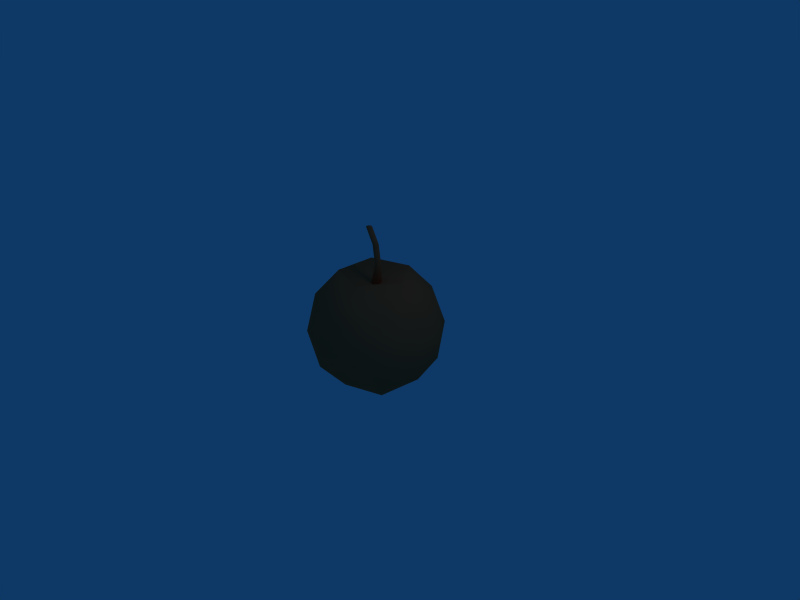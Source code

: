 # Source: peach.blend  (saved by Blender 2.42.0; exported with 4.5.12 LTS)
import bpy
from mathutils import Matrix  # noqa: F401  (used for matrix-valued properties, if any)

bpy.ops.wm.read_factory_settings(use_empty=True)
scene = bpy.context.scene
scene.name = 'Scene'

# ---- collections
col_collection_1 = bpy.data.collections.new('Collection 1'); scene.collection.children.link(col_collection_1)

# ---- materials (node trees are filled in below, after node groups)
mat_peach1 = bpy.data.materials.new('peach1')
mat_peach1.alpha_threshold = 0.0
mat_peach1.preview_render_type = 'FLAT'
mat_peach1.diffuse_color = (0.8, 0.3508, 0.21, 1.0)
mat_peach1.roughness = 0.5
mat_peach1.line_color = (0.0, 0.0, 0.0, 1.0)

# ---- material node trees

# ---- world
world_world = bpy.data.worlds.new('World'); scene.world = world_world
world_world.color = (0.05656, 0.2208, 0.4)
world_world.use_sun_shadow = False
world_world.sun_shadow_jitter_overblur = 0.0
world_world.cycles.sampling_method = 'MANUAL'
world_world.cycles.sample_map_resolution = 256

# ---- cameras
cam_camera = bpy.data.cameras.new('Camera')
cam_camera.passepartout_alpha = 0.2
cam_camera.clip_end = 100.0
cam_camera.lens = 35.0
cam_camera.ortho_scale = 7.314
cam_camera.show_passepartout = False
cam_camera.show_safe_areas = True
cam_camera.dof.focus_distance = 0.0
cam_camera.dof.aperture_fstop = 128.0

# ---- lights
light_spot = bpy.data.lights.new('Spot', 'POINT')
light_spot.transmission_factor = 0.0
light_spot.cutoff_distance = 30.0
light_spot.energy = 100.0
light_spot.shadow_buffer_clip_start = 1.001
light_spot.shadow_soft_size = 1.0
light_spot.shadow_maximum_resolution = 0.006
light_spot.use_absolute_resolution = True
light_spot.cycles.use_multiple_importance_sampling = False

# ---- meshes
me_sphere = bpy.data.meshes.new('Sphere')
me_sphere.from_pydata([(0.0, 0.0, -1.0), (0.7236, -0.5257, -0.4472), (-0.2764, -0.8506, -0.4472), (-0.8944, 0.0, -0.4472), (-0.2764, 0.8506, -0.4472), (0.7236, 0.5257, -0.4472), (0.2764, -0.8506, 0.4472), (-0.7236, -0.5257, 0.4472), (-0.7236, 0.5257, 0.4472), (0.2764, 0.8506, 0.4472), (0.8944, 0.0, 0.4472), (0.0, 0.0, 0.6684), (0.4253, -0.309, -0.8507), (-0.1625, -0.5, -0.8507), (0.2629, -0.809, -0.5257), (0.4253, 0.309, -0.8507), (0.8506, 0.0, -0.5257), (-0.5257, 0.0, -0.8507), (-0.6882, -0.5, -0.5257), (-0.1625, 0.5, -0.8507), (-0.6882, 0.5, -0.5257), (0.2629, 0.809, -0.5257), (0.9511, 0.309, 0.0), (0.9511, -0.309, 0.0), (0.5878, -0.809, 0.0), (0.0, -1.0, 0.0), (-0.5878, -0.809, 0.0), (-0.9511, -0.309, 0.0), (-0.9511, 0.309, 0.0), (-0.5878, 0.809, 0.0), (0.0, 1.0, 0.0), (0.5878, 0.809, 0.0), (0.6882, -0.5, 0.5257), (-0.2629, -0.809, 0.5257), (-0.8506, 0.0, 0.5257), (-0.2629, 0.809, 0.5257), (0.6882, 0.5, 0.5257), (0.5257, 0.0, 0.8507), (0.1625, -0.5, 0.8507), (-0.4253, -0.309, 0.8507), (-0.4253, 0.309, 0.8507), (0.1625, 0.5, 0.8507), (0.05939, 0.06659, 0.5629), (0.08112, -0.01453, 0.5629), (0.02174, -0.07392, 0.5629), (-0.05939, -0.05218, 0.5629), (-0.08112, 0.02894, 0.5629), (-0.02174, 0.08833, 0.5629), (0.08576, 0.03673, 0.9892), (0.09656, -0.003597, 0.9892), (0.06704, -0.03312, 0.9892), (0.02672, -0.02231, 0.9892), (0.01591, 0.01801, 0.9892), (0.04543, 0.04753, 0.9892), (-1.365e-08, 0.007208, 0.5629), (0.006769, 0.04753, 1.274), (-0.02275, 0.01801, 1.274), (-0.01195, -0.02231, 1.274), (0.02838, -0.03312, 1.274), (0.0579, -0.003597, 1.274), (0.04709, 0.03673, 1.274), (-0.07944, 0.03673, 1.502), (-0.06864, -0.003597, 1.502), (-0.09816, -0.03312, 1.502), (-0.1385, -0.02231, 1.502), (-0.1493, 0.01801, 1.502), (-0.1198, 0.04753, 1.502), (-0.109, 0.007208, 1.502)], [], [(14, 12, 1), (12, 14, 13), (2, 13, 14), (13, 0, 12), (16, 1, 12), (12, 15, 16), (5, 16, 15), (12, 0, 15), (18, 13, 2), (13, 18, 17), (3, 17, 18), (17, 0, 13), (20, 17, 3), (17, 20, 19), (4, 19, 20), (19, 0, 17), (21, 19, 4), (19, 21, 15), (5, 15, 21), (15, 0, 19), (23, 1, 16), (16, 22, 23), (10, 23, 22), (22, 16, 5), (25, 2, 14), (14, 24, 25), (6, 25, 24), (24, 14, 1), (27, 3, 18), (18, 26, 27), (7, 27, 26), (26, 18, 2), (29, 4, 20), (20, 28, 29), (8, 29, 28), (28, 20, 3), (31, 5, 21), (21, 30, 31), (9, 31, 30), (30, 21, 4), (32, 23, 10), (23, 32, 24), (6, 24, 32), (24, 1, 23), (33, 25, 6), (25, 33, 26), (7, 26, 33), (26, 2, 25), (34, 27, 7), (27, 34, 28), (8, 28, 34), (28, 3, 27), (35, 29, 8), (29, 35, 30), (9, 30, 35), (30, 4, 29), (36, 31, 9), (31, 36, 22), (10, 22, 36), (22, 5, 31), (38, 6, 32), (32, 37, 38), (11, 38, 37), (37, 32, 10), (39, 7, 33), (33, 38, 39), (11, 39, 38), (38, 33, 6), (40, 8, 34), (34, 39, 40), (11, 40, 39), (39, 34, 7), (41, 9, 35), (35, 40, 41), (11, 41, 40), (40, 35, 8), (37, 10, 36), (36, 41, 37), (11, 37, 41), (41, 36, 9), (54, 42, 43), (54, 43, 44), (54, 44, 45), (54, 45, 46), (54, 46, 47), (54, 47, 42), (42, 48, 49, 43), (43, 49, 50, 44), (44, 50, 51, 45), (45, 51, 52, 46), (46, 52, 53, 47), (47, 53, 48, 42), (48, 53, 55, 60), (53, 52, 56, 55), (52, 51, 57, 56), (51, 50, 58, 57), (50, 49, 59, 58), (49, 48, 60, 59), (59, 60, 61, 62), (58, 59, 62, 63), (57, 58, 63, 64), (56, 57, 64, 65), (55, 56, 65, 66), (60, 55, 66, 61), (67, 62, 61), (67, 63, 62), (67, 64, 63), (67, 65, 64), (67, 66, 65), (67, 61, 66)])
me_sphere.polygons.foreach_set('use_smooth', [True] * 110)
_uv = me_sphere.uv_layers.new(name='UVMap')
_uv.uv.foreach_set('vector', [0.6922, 0.6023, 0.7005, 0.4867, 0.7834, 0.5629, 0.7005, 0.4867, 0.6922, 0.6023, 0.5946, 0.5521, 0.6157, 0.6457, 0.5946, 0.5521, 0.6922, 0.6023, 0.5946, 0.5521, 0.5808, 0.4214, 0.7005, 0.4867, 0.8493, 0.4442, 0.7834, 0.5629, 0.7005, 0.4867, 0.7005, 0.4867, 0.7108, 0.3323, 0.8493, 0.4442, 0.4298, 0.3517, 0.5566, 0.3623, 0.4363, 0.479, 0.7005, 0.4867, 0.5808, 0.4214, 0.7108, 0.3323, 0.5198, 0.6436, 0.5946, 0.5521, 0.6157, 0.6457, 0.5946, 0.5521, 0.5198, 0.6436, 0.4511, 0.5112, 0.389, 0.6564, 0.4511, 0.5112, 0.5198, 0.6436, 0.4511, 0.5112, 0.5808, 0.4214, 0.5946, 0.5521, 0.1758, 0.4536, 0.2006, 0.5956, 0.07072, 0.5252, 0.2006, 0.5956, 0.1758, 0.4536, 0.292, 0.484, 0.253, 0.3958, 0.292, 0.484, 0.1758, 0.4536, 0.292, 0.484, 0.3484, 0.598, 0.2006, 0.5956, 0.3397, 0.3845, 0.292, 0.484, 0.253, 0.3958, 0.292, 0.484, 0.3397, 0.3845, 0.4363, 0.479, 0.4298, 0.3517, 0.4363, 0.479, 0.3397, 0.3845, 0.4363, 0.479, 0.3484, 0.598, 0.292, 0.484, 0.91, 0.6124, 0.7834, 0.5629, 0.8493, 0.4442, 0.5566, 0.3623, 0.463, 0.2514, 0.599, 0.2008, 0.4729, 0.1239, 0.599, 0.2008, 0.463, 0.2514, 0.463, 0.2514, 0.5566, 0.3623, 0.4298, 0.3517, 0.6812, 0.699, 0.6157, 0.6457, 0.6922, 0.6023, 0.6922, 0.6023, 0.7758, 0.6648, 0.6812, 0.699, 0.7486, 0.754, 0.6812, 0.699, 0.7758, 0.6648, 0.7758, 0.6648, 0.6922, 0.6023, 0.7834, 0.5629, 0.477, 0.7606, 0.389, 0.6564, 0.5198, 0.6436, 0.5198, 0.6436, 0.5886, 0.7292, 0.477, 0.7606, 0.5682, 0.8266, 0.477, 0.7606, 0.5886, 0.7292, 0.5886, 0.7292, 0.5198, 0.6436, 0.6157, 0.6457, 0.1831, 0.3434, 0.253, 0.3958, 0.1758, 0.4536, 0.1758, 0.4536, 0.05254, 0.3784, 0.1831, 0.3434, 0.1205, 0.2705, 0.1831, 0.3434, 0.05254, 0.3784, 0.05254, 0.3784, 0.1758, 0.4536, 0.07072, 0.5252, 0.3608, 0.2888, 0.4298, 0.3517, 0.3397, 0.3845, 0.3397, 0.3845, 0.2738, 0.3169, 0.3608, 0.2888, 0.294, 0.2401, 0.3608, 0.2888, 0.2738, 0.3169, 0.2738, 0.3169, 0.3397, 0.3845, 0.253, 0.3958, 0.8516, 0.755, 0.91, 0.6124, 0.9872, 0.7499, 0.91, 0.6124, 0.8516, 0.755, 0.7758, 0.6648, 0.7486, 0.754, 0.7758, 0.6648, 0.8516, 0.755, 0.7758, 0.6648, 0.7834, 0.5629, 0.91, 0.6124, 0.6667, 0.7987, 0.6812, 0.699, 0.7486, 0.754, 0.6812, 0.699, 0.6667, 0.7987, 0.5886, 0.7292, 0.5682, 0.8266, 0.5886, 0.7292, 0.6667, 0.7987, 0.5886, 0.7292, 0.6157, 0.6457, 0.6812, 0.699, 0.4651, 0.9149, 0.477, 0.7606, 0.5682, 0.8266, 0.477, 0.7606, 0.4651, 0.9149, 0.3278, 0.8015, 0.1205, 0.2705, 0.05254, 0.3784, 0.004477, 0.2178, 0.3278, 0.8015, 0.389, 0.6564, 0.477, 0.7606, 0.2118, 0.2495, 0.1831, 0.3434, 0.1205, 0.2705, 0.1831, 0.3434, 0.2118, 0.2495, 0.2738, 0.3169, 0.294, 0.2401, 0.2738, 0.3169, 0.2118, 0.2495, 0.2738, 0.3169, 0.253, 0.3958, 0.1831, 0.3434, 0.3661, 0.1858, 0.3608, 0.2888, 0.294, 0.2401, 0.3608, 0.2888, 0.3661, 0.1858, 0.463, 0.2514, 0.4729, 0.1239, 0.463, 0.2514, 0.3661, 0.1858, 0.463, 0.2514, 0.4298, 0.3517, 0.3608, 0.2888, 0.7707, 0.8551, 0.7486, 0.754, 0.8516, 0.755, 0.8516, 0.755, 0.9204, 0.8926, 0.7707, 0.8551, 0.7942, 0.9918, 0.7707, 0.8551, 0.9204, 0.8926, 0.9204, 0.8926, 0.8516, 0.755, 0.9872, 0.7499, 0.642, 0.9407, 0.5682, 0.8266, 0.6667, 0.7987, 0.6667, 0.7987, 0.7707, 0.8551, 0.642, 0.9407, 0.7942, 0.9918, 0.642, 0.9407, 0.7707, 0.8551, 0.7707, 0.8551, 0.6667, 0.7987, 0.7486, 0.754, 0.1407, 0.1661, 0.1205, 0.2705, 0.004477, 0.2178, 0.004477, 0.2178, 0.04531, 0.05585, 0.1407, 0.1661, 0.1956, 0.04723, 0.1407, 0.1661, 0.04531, 0.05585, 0.642, 0.9407, 0.4651, 0.9149, 0.5682, 0.8266, 0.2583, 0.1567, 0.294, 0.2401, 0.2118, 0.2495, 0.2118, 0.2495, 0.1407, 0.1661, 0.2583, 0.1567, 0.1956, 0.04723, 0.2583, 0.1567, 0.1407, 0.1661, 0.1407, 0.1661, 0.2118, 0.2495, 0.1205, 0.2705, 0.3463, 0.04709, 0.4729, 0.1239, 0.3661, 0.1858, 0.3661, 0.1858, 0.2583, 0.1567, 0.3463, 0.04709, 0.1956, 0.04723, 0.3463, 0.04709, 0.2583, 0.1567, 0.2583, 0.1567, 0.3661, 0.1858, 0.294, 0.2401, 0.8699, 0.02289, 0.8637, 0.04972, 0.8386, 0.03931, 0.9367, 0.02181, 0.9676, 0.03784, 0.9433, 0.04794, 0.9367, 0.02181, 0.9433, 0.04794, 0.9249, 0.04575, 0.9367, 0.02181, 0.9249, 0.04575, 0.9037, 0.03143, 0.8699, 0.02289, 0.9037, 0.03143, 0.8827, 0.04697, 0.8699, 0.02289, 0.8827, 0.04697, 0.8637, 0.04972, 0.8637, 0.04972, 0.8656, 0.1676, 0.8478, 0.1683, 0.8386, 0.03931, 0.9676, 0.03784, 0.9627, 0.1667, 0.9448, 0.1666, 0.9433, 0.04794, 0.9433, 0.04794, 0.9448, 0.1666, 0.9251, 0.1668, 0.9249, 0.04575, 0.9249, 0.04575, 0.9251, 0.1668, 0.905, 0.1669, 0.9037, 0.03143, 0.9037, 0.03143, 0.905, 0.1669, 0.8851, 0.1672, 0.8827, 0.04697, 0.8827, 0.04697, 0.8851, 0.1672, 0.8656, 0.1676, 0.8637, 0.04972, 0.8656, 0.1676, 0.8851, 0.1672, 0.8872, 0.2996, 0.8694, 0.2948, 0.8851, 0.1672, 0.905, 0.1669, 0.9064, 0.3036, 0.8872, 0.2996, 0.905, 0.1669, 0.9251, 0.1668, 0.9266, 0.3021, 0.9064, 0.3036, 0.9251, 0.1668, 0.9448, 0.1666, 0.9448, 0.2967, 0.9266, 0.3021, 0.9448, 0.1666, 0.9627, 0.1667, 0.9623, 0.2937, 0.9448, 0.2967, 0.8478, 0.1683, 0.8656, 0.1676, 0.8694, 0.2948, 0.8516, 0.2946, 0.8516, 0.2946, 0.8694, 0.2948, 0.882, 0.3939, 0.8652, 0.4012, 0.9448, 0.2967, 0.9623, 0.2937, 0.9492, 0.3993, 0.9331, 0.3949, 0.9266, 0.3021, 0.9448, 0.2967, 0.9331, 0.3949, 0.9215, 0.3982, 0.9064, 0.3036, 0.9266, 0.3021, 0.9215, 0.3982, 0.9082, 0.4092, 0.8872, 0.2996, 0.9064, 0.3036, 0.9082, 0.4092, 0.8949, 0.3973, 0.8694, 0.2948, 0.8872, 0.2996, 0.8949, 0.3973, 0.882, 0.3939, 0.8852, 0.4124, 0.8652, 0.4012, 0.882, 0.3939, 0.9312, 0.4127, 0.9331, 0.3949, 0.9492, 0.3993, 0.9312, 0.4127, 0.9215, 0.3982, 0.9331, 0.3949, 0.9312, 0.4127, 0.9082, 0.4092, 0.9215, 0.3982, 0.8852, 0.4124, 0.8949, 0.3973, 0.9082, 0.4092, 0.8852, 0.4124, 0.882, 0.3939, 0.8949, 0.3973])
_ca = me_sphere.color_attributes.new('Col', 'BYTE_COLOR', 'CORNER')
_ca.data.foreach_set('color', [1.0, 1.0, 1.0, 1.0, 1.0, 1.0, 1.0, 1.0, 1.0, 1.0, 1.0, 1.0, 1.0, 1.0, 1.0, 1.0, 1.0, 1.0, 1.0, 1.0, 1.0, 1.0, 1.0, 1.0, 1.0, 1.0, 1.0, 1.0, 1.0, 1.0, 1.0, 1.0, 1.0, 1.0, 1.0, 1.0, 1.0, 1.0, 1.0, 1.0, 1.0, 1.0, 1.0, 1.0, 1.0, 1.0, 1.0, 1.0, 1.0, 1.0, 1.0, 1.0, 1.0, 1.0, 1.0, 1.0, 1.0, 1.0, 1.0, 1.0, 1.0, 1.0, 1.0, 1.0, 1.0, 1.0, 1.0, 1.0, 1.0, 1.0, 1.0, 1.0, 1.0, 1.0, 1.0, 1.0, 1.0, 1.0, 1.0, 1.0, 1.0, 1.0, 1.0, 1.0, 1.0, 1.0, 1.0, 1.0, 1.0, 1.0, 1.0, 1.0, 1.0, 1.0, 1.0, 1.0, 1.0, 1.0, 1.0, 1.0, 1.0, 1.0, 1.0, 1.0, 1.0, 1.0, 1.0, 1.0, 1.0, 1.0, 1.0, 1.0, 1.0, 1.0, 1.0, 1.0, 1.0, 1.0, 1.0, 1.0, 1.0, 1.0, 1.0, 1.0, 1.0, 1.0, 1.0, 1.0, 1.0, 1.0, 1.0, 1.0, 1.0, 1.0, 1.0, 1.0, 1.0, 1.0, 1.0, 1.0, 1.0, 1.0, 1.0, 1.0, 1.0, 1.0, 1.0, 1.0, 1.0, 1.0, 1.0, 1.0, 1.0, 1.0, 1.0, 1.0, 1.0, 1.0, 1.0, 1.0, 1.0, 1.0, 1.0, 1.0, 1.0, 1.0, 1.0, 1.0, 1.0, 1.0, 1.0, 1.0, 1.0, 1.0, 1.0, 1.0, 1.0, 1.0, 1.0, 1.0, 1.0, 1.0, 1.0, 1.0, 1.0, 1.0, 1.0, 1.0, 1.0, 1.0, 1.0, 1.0, 1.0, 1.0, 1.0, 1.0, 1.0, 1.0, 1.0, 1.0, 1.0, 1.0, 1.0, 1.0, 1.0, 1.0, 1.0, 1.0, 1.0, 1.0, 1.0, 1.0, 1.0, 1.0, 1.0, 1.0, 1.0, 1.0, 1.0, 1.0, 1.0, 1.0, 1.0, 1.0, 1.0, 1.0, 1.0, 1.0, 1.0, 1.0, 1.0, 1.0, 1.0, 1.0, 1.0, 1.0, 1.0, 1.0, 1.0, 1.0, 1.0, 1.0, 1.0, 1.0, 1.0, 1.0, 1.0, 1.0, 1.0, 1.0, 1.0, 1.0, 1.0, 1.0, 1.0, 1.0, 1.0, 1.0, 1.0, 1.0, 1.0, 1.0, 1.0, 1.0, 1.0, 1.0, 1.0, 1.0, 1.0, 1.0, 1.0, 1.0, 1.0, 1.0, 1.0, 1.0, 1.0, 1.0, 1.0, 1.0, 1.0, 1.0, 1.0, 1.0, 1.0, 1.0, 1.0, 1.0, 1.0, 1.0, 1.0, 1.0, 1.0, 1.0, 1.0, 1.0, 1.0, 1.0, 1.0, 1.0, 1.0, 1.0, 1.0, 1.0, 1.0, 1.0, 1.0, 1.0, 1.0, 1.0, 1.0, 1.0, 1.0, 1.0, 1.0, 1.0, 1.0, 1.0, 1.0, 1.0, 1.0, 1.0, 1.0, 1.0, 1.0, 1.0, 1.0, 1.0, 1.0, 1.0, 1.0, 1.0, 1.0, 1.0, 1.0, 1.0, 1.0, 1.0, 1.0, 1.0, 1.0, 1.0, 1.0, 1.0, 1.0, 1.0, 1.0, 1.0, 1.0, 1.0, 1.0, 1.0, 1.0, 1.0, 1.0, 1.0, 1.0, 1.0, 1.0, 1.0, 1.0, 1.0, 1.0, 1.0, 1.0, 1.0, 1.0, 1.0, 1.0, 1.0, 1.0, 1.0, 1.0, 1.0, 1.0, 1.0, 1.0, 1.0, 1.0, 1.0, 1.0, 1.0, 1.0, 1.0, 1.0, 1.0, 1.0, 1.0, 1.0, 1.0, 1.0, 1.0, 1.0, 1.0, 1.0, 1.0, 1.0, 1.0, 1.0, 1.0, 1.0, 1.0, 1.0, 1.0, 1.0, 1.0, 1.0, 1.0, 1.0, 1.0, 1.0, 1.0, 1.0, 1.0, 1.0, 1.0, 1.0, 1.0, 1.0, 1.0, 1.0, 1.0, 1.0, 1.0, 1.0, 1.0, 1.0, 1.0, 1.0, 1.0, 1.0, 1.0, 1.0, 1.0, 1.0, 1.0, 1.0, 1.0, 1.0, 1.0, 1.0, 1.0, 1.0, 1.0, 1.0, 1.0, 1.0, 1.0, 1.0, 1.0, 1.0, 1.0, 1.0, 1.0, 1.0, 1.0, 1.0, 1.0, 1.0, 1.0, 1.0, 1.0, 1.0, 1.0, 1.0, 1.0, 1.0, 1.0, 1.0, 1.0, 1.0, 1.0, 1.0, 1.0, 1.0, 1.0, 1.0, 1.0, 1.0, 1.0, 1.0, 1.0, 1.0, 1.0, 1.0, 1.0, 1.0, 1.0, 1.0, 1.0, 1.0, 1.0, 1.0, 1.0, 1.0, 1.0, 1.0, 1.0, 1.0, 1.0, 1.0, 1.0, 1.0, 1.0, 1.0, 1.0, 1.0, 1.0, 1.0, 1.0, 1.0, 1.0, 1.0, 1.0, 1.0, 1.0, 1.0, 1.0, 1.0, 1.0, 1.0, 1.0, 1.0, 1.0, 1.0, 1.0, 1.0, 1.0, 1.0, 1.0, 1.0, 1.0, 1.0, 1.0, 1.0, 1.0, 1.0, 1.0, 1.0, 1.0, 1.0, 1.0, 1.0, 1.0, 1.0, 1.0, 1.0, 1.0, 1.0, 1.0, 1.0, 1.0, 1.0, 1.0, 1.0, 1.0, 1.0, 1.0, 1.0, 1.0, 1.0, 1.0, 1.0, 1.0, 1.0, 1.0, 1.0, 1.0, 1.0, 1.0, 1.0, 1.0, 1.0, 1.0, 1.0, 1.0, 1.0, 1.0, 1.0, 1.0, 1.0, 1.0, 1.0, 1.0, 1.0, 1.0, 1.0, 1.0, 1.0, 1.0, 1.0, 1.0, 1.0, 1.0, 1.0, 1.0, 1.0, 1.0, 1.0, 1.0, 1.0, 1.0, 1.0, 1.0, 1.0, 1.0, 1.0, 1.0, 1.0, 1.0, 1.0, 1.0, 1.0, 1.0, 1.0, 1.0, 1.0, 1.0, 1.0, 1.0, 1.0, 1.0, 1.0, 1.0, 1.0, 1.0, 1.0, 1.0, 1.0, 1.0, 1.0, 1.0, 1.0, 1.0, 1.0, 1.0, 1.0, 1.0, 1.0, 1.0, 1.0, 1.0, 1.0, 1.0, 1.0, 1.0, 1.0, 1.0, 1.0, 1.0, 1.0, 1.0, 1.0, 1.0, 1.0, 1.0, 1.0, 1.0, 1.0, 1.0, 1.0, 1.0, 1.0, 1.0, 1.0, 1.0, 1.0, 1.0, 1.0, 1.0, 1.0, 1.0, 1.0, 1.0, 1.0, 1.0, 1.0, 1.0, 1.0, 1.0, 1.0, 1.0, 1.0, 1.0, 1.0, 1.0, 1.0, 1.0, 1.0, 1.0, 1.0, 1.0, 1.0, 1.0, 1.0, 1.0, 1.0, 1.0, 1.0, 1.0, 1.0, 1.0, 1.0, 1.0, 1.0, 1.0, 1.0, 1.0, 1.0, 1.0, 1.0, 1.0, 1.0, 1.0, 1.0, 1.0, 1.0, 1.0, 1.0, 1.0, 1.0, 1.0, 1.0, 1.0, 1.0, 1.0, 1.0, 1.0, 1.0, 1.0, 1.0, 1.0, 1.0, 1.0, 1.0, 1.0, 1.0, 1.0, 1.0, 1.0, 1.0, 1.0, 1.0, 1.0, 1.0, 1.0, 1.0, 1.0, 1.0, 1.0, 1.0, 1.0, 1.0, 1.0, 1.0, 1.0, 1.0, 1.0, 1.0, 1.0, 1.0, 1.0, 1.0, 1.0, 1.0, 1.0, 1.0, 1.0, 1.0, 1.0, 1.0, 1.0, 1.0, 1.0, 1.0, 1.0, 1.0, 1.0, 1.0, 1.0, 1.0, 1.0, 1.0, 1.0, 1.0, 1.0, 1.0, 1.0, 1.0, 1.0, 1.0, 1.0, 1.0, 1.0, 1.0, 1.0, 1.0, 1.0, 1.0, 1.0, 1.0, 1.0, 1.0, 1.0, 1.0, 1.0, 1.0, 1.0, 1.0, 1.0, 1.0, 1.0, 1.0, 1.0, 1.0, 1.0, 1.0, 1.0, 1.0, 1.0, 1.0, 1.0, 1.0, 1.0, 1.0, 1.0, 1.0, 1.0, 1.0, 1.0, 1.0, 1.0, 1.0, 1.0, 1.0, 1.0, 1.0, 1.0, 1.0, 1.0, 1.0, 1.0, 1.0, 1.0, 1.0, 1.0, 1.0, 1.0, 1.0, 1.0, 1.0, 1.0, 1.0, 1.0, 1.0, 1.0, 1.0, 1.0, 1.0, 1.0, 1.0, 1.0, 1.0, 1.0, 1.0, 1.0, 1.0, 1.0, 1.0, 1.0, 1.0, 1.0, 1.0, 1.0, 1.0, 1.0, 1.0, 1.0, 1.0, 1.0, 1.0, 1.0, 1.0, 1.0, 1.0, 1.0, 1.0, 1.0, 1.0, 1.0, 1.0, 1.0, 1.0, 1.0, 1.0, 1.0, 1.0, 1.0, 1.0, 1.0, 1.0, 1.0, 1.0, 1.0, 1.0, 1.0, 1.0, 1.0, 1.0, 1.0, 1.0, 1.0, 1.0, 1.0, 1.0, 1.0, 1.0, 1.0, 1.0, 1.0, 1.0, 1.0, 1.0, 1.0, 1.0, 1.0, 1.0, 1.0, 1.0, 1.0, 1.0, 1.0, 1.0, 1.0, 1.0, 1.0, 1.0, 1.0, 1.0, 1.0, 1.0, 1.0, 1.0, 1.0, 1.0, 1.0, 1.0, 1.0, 1.0, 1.0, 1.0, 1.0, 1.0, 1.0, 1.0, 1.0, 1.0, 1.0, 1.0, 1.0, 1.0, 1.0, 1.0, 1.0, 1.0, 1.0, 1.0, 1.0, 1.0, 1.0, 1.0, 1.0, 1.0, 1.0, 1.0, 1.0, 1.0, 1.0, 1.0, 1.0, 1.0, 1.0, 1.0, 1.0, 1.0, 1.0, 1.0, 1.0, 1.0, 1.0, 1.0, 1.0, 1.0, 1.0, 1.0, 1.0, 1.0, 1.0, 1.0, 1.0, 1.0, 1.0, 1.0, 1.0, 1.0, 1.0, 1.0, 1.0, 1.0, 1.0, 1.0, 1.0, 1.0, 1.0, 1.0, 1.0, 1.0, 1.0, 1.0, 1.0, 1.0, 1.0, 1.0, 1.0, 1.0, 1.0, 1.0, 1.0, 1.0, 1.0, 1.0, 1.0, 1.0, 1.0, 1.0, 1.0, 1.0, 1.0, 1.0, 1.0, 1.0, 1.0, 1.0, 1.0, 1.0, 1.0, 1.0, 1.0, 1.0, 1.0, 1.0, 1.0, 1.0, 1.0, 1.0, 1.0, 1.0, 1.0, 1.0, 1.0, 1.0, 1.0, 1.0, 1.0, 1.0, 1.0, 1.0, 1.0, 1.0, 1.0, 1.0, 1.0, 1.0, 1.0, 1.0, 1.0, 1.0, 1.0, 1.0, 1.0, 1.0, 1.0, 1.0, 1.0, 1.0, 1.0, 1.0, 1.0, 1.0, 1.0, 1.0, 1.0, 1.0, 1.0, 1.0, 1.0, 1.0, 1.0, 1.0, 1.0, 1.0, 1.0, 1.0, 1.0, 1.0, 1.0, 1.0, 1.0, 1.0, 1.0, 1.0, 1.0, 1.0, 1.0, 1.0, 1.0, 1.0, 1.0, 1.0, 1.0, 1.0, 1.0, 1.0, 1.0, 1.0, 1.0, 1.0, 1.0, 1.0, 1.0, 1.0, 1.0, 1.0, 1.0, 1.0, 1.0, 1.0, 1.0, 1.0, 1.0, 1.0, 1.0, 1.0, 1.0, 1.0, 1.0, 1.0, 1.0, 1.0, 1.0, 1.0, 1.0, 1.0, 1.0, 1.0, 1.0, 1.0, 1.0, 1.0, 1.0, 1.0, 1.0, 1.0, 1.0, 1.0, 1.0, 1.0, 1.0, 1.0, 1.0, 1.0, 1.0, 1.0, 1.0, 1.0, 1.0, 1.0, 1.0, 1.0, 1.0, 1.0, 1.0, 1.0, 1.0, 1.0, 1.0, 1.0, 1.0, 1.0, 1.0, 1.0, 1.0, 1.0, 1.0, 1.0, 1.0, 1.0, 1.0, 1.0, 1.0, 1.0, 1.0, 1.0, 1.0, 1.0, 1.0, 1.0, 1.0, 1.0, 1.0, 1.0, 1.0, 1.0, 1.0, 1.0, 1.0, 1.0, 1.0, 1.0, 1.0, 1.0, 1.0, 1.0, 1.0, 1.0, 1.0, 1.0, 1.0, 1.0, 1.0, 1.0, 1.0, 1.0, 1.0, 1.0, 1.0, 1.0, 1.0, 1.0, 1.0, 1.0, 1.0, 1.0, 1.0, 1.0, 1.0, 1.0, 1.0, 1.0, 1.0, 1.0, 1.0, 1.0, 1.0, 1.0, 1.0, 1.0, 1.0, 1.0, 1.0, 1.0, 1.0, 1.0, 1.0, 1.0, 1.0, 1.0, 1.0, 1.0, 1.0, 1.0, 1.0, 1.0, 1.0, 1.0, 1.0, 1.0, 1.0, 1.0, 1.0, 1.0, 1.0, 1.0, 1.0, 1.0, 1.0, 1.0, 1.0, 1.0, 1.0, 1.0, 1.0, 1.0, 1.0, 1.0, 1.0, 1.0, 1.0, 1.0, 1.0, 1.0, 1.0, 1.0, 1.0, 1.0, 1.0, 1.0, 1.0, 1.0, 1.0, 1.0, 1.0, 1.0, 1.0, 1.0, 1.0, 1.0, 1.0, 1.0, 1.0, 1.0, 1.0, 1.0, 1.0, 1.0, 1.0, 1.0, 1.0, 1.0, 1.0, 1.0, 1.0, 1.0, 1.0, 1.0, 1.0, 1.0, 1.0, 1.0, 1.0, 1.0, 1.0, 1.0, 1.0, 1.0, 1.0, 1.0, 1.0, 1.0, 1.0, 1.0, 1.0, 1.0, 1.0, 1.0, 1.0, 1.0, 1.0, 1.0, 1.0, 1.0, 1.0, 1.0, 1.0, 1.0, 1.0, 1.0, 1.0, 1.0, 1.0, 1.0, 1.0, 1.0, 1.0, 1.0, 1.0, 1.0, 1.0, 1.0, 1.0, 1.0, 1.0, 1.0, 1.0, 1.0, 1.0, 1.0, 1.0, 1.0, 1.0, 1.0, 1.0])
me_sphere.materials.append(mat_peach1)
me_sphere.use_remesh_preserve_volume = False
me_sphere.use_remesh_preserve_attributes = False
me_sphere.use_mirror_vertex_groups = False
me_sphere.update()

# ---- objects
ob_sphere = bpy.data.objects.new('Sphere', me_sphere)
ob_lamp = bpy.data.objects.new('Lamp', light_spot)
ob_camera = bpy.data.objects.new('Camera', cam_camera)

# ---- transforms, parenting, visibility, modifiers, constraints
ob_sphere.location = (0.0, 0.0, 0.0)
ob_sphere.lock_rotations_4d = False
ob_sphere.empty_display_type = 'ARROWS'
ob_sphere.color = (0.0, 0.0, 0.0, 1.0)
ob_sphere.lineart.crease_threshold = 0.0
ob_lamp.location = (4.076, 1.005, 5.904)
ob_lamp.rotation_euler = (0.6503, 0.05522, 1.866)
ob_lamp.lock_rotations_4d = False
ob_lamp.empty_display_type = 'ARROWS'
ob_lamp.color = (0.0, 0.0, 0.0, 0.0)
ob_lamp.lineart.crease_threshold = 0.0
ob_camera.location = (7.481, -6.508, 5.344)
ob_camera.rotation_euler = (1.109, 0.01082, 0.8149)
ob_camera.lock_rotations_4d = False
ob_camera.empty_display_type = 'ARROWS'
ob_camera.color = (0.0, 0.0, 0.0, 0.0)
ob_camera.display_type = 'WIRE'
ob_camera.lineart.crease_threshold = 0.0

# ---- collection membership
col_collection_1.objects.link(ob_sphere)
col_collection_1.objects.link(ob_lamp)
col_collection_1.objects.link(ob_camera)

# ---- scene / render settings (as saved in the file)
scene.camera = ob_camera
scene.frame_start = 1; scene.frame_end = 250; scene.frame_set(1)
scene.render.engine = 'BLENDER_EEVEE_NEXT'
scene.render.image_settings.file_format = 'JPEG'
scene.render.image_settings.color_mode = 'RGB'
scene.render.image_settings.compression = 90
scene.render.resolution_x = 800
scene.render.resolution_y = 600
scene.render.pixel_aspect_x = 100.0
scene.render.pixel_aspect_y = 100.0
scene.render.fps = 25
scene.render.dither_intensity = 0.0
scene.render.use_compositing = False
scene.render.use_sequencer = False
scene.render.bake_bias = 0.0
scene.render.use_stamp_time = False
scene.render.use_stamp_date = False
scene.render.use_stamp_frame = False
scene.render.use_stamp_camera = False
scene.render.use_stamp_scene = False
scene.render.use_stamp_filename = False
scene.render.use_stamp_render_time = False
scene.render.stamp_font_size = 0
scene.cycles.use_denoising = False
scene.cycles.samples = 10
scene.cycles.sampling_pattern = 'TABULATED_SOBOL'
scene.cycles.light_sampling_threshold = 0.0
scene.cycles.use_adaptive_sampling = False
scene.cycles.use_light_tree = False
scene.cycles.blur_glossy = 0.0
scene.cycles.volume_bounces = 1
scene.cycles.pixel_filter_type = 'GAUSSIAN'
scene.cycles.sample_clamp_indirect = 0.0
scene.view_settings.view_transform = 'Raw'
bpy.context.view_layer.update()
